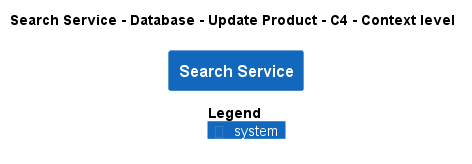

The diagram above was rendered by PlantUML. Its source (embedded in the PNG):
@startuml
!pragma layout smetana
!include ..\..\..\..\..\..\.c4s\C4_Context.puml

AddElementTag("state:new", $bgColor=green, $fontColor=#ffffff, $borderColor=green, $shadowing="False")
AddElementTag("state:changed", $bgColor=orange, $fontColor=#ffffff, $borderColor=orange, $shadowing="False")
AddElementTag("state:removed", $bgColor=red, $fontColor=#ffffff, $borderColor=red, $shadowing="False")

AddRelTag("state:new", $textColor=green, $lineColor=green)
AddRelTag("state:changed", $textColor=orange, $lineColor=orange)
AddRelTag("state:removed", $textColor=red, $lineColor=red)

SHOW_PERSON_PORTRAIT()
LAYOUT_TOP_DOWN()

skinparam linetype polyline

title Search Service - Database - Update Product - C4 - Context level

System(ECommercePlatform.SoftwareSystems.SearchService, "Search Service", "")



SHOW_LEGEND()
@enduml